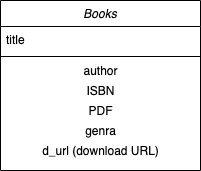

The diagram above was exported from draw.io. Its source (the exported page's mxGraphModel, read from the mxfile embedded in the PNG):
<mxGraphModel dx="1426" dy="779" grid="1" gridSize="10" guides="1" tooltips="1" connect="1" arrows="1" fold="1" page="1" pageScale="1" pageWidth="827" pageHeight="1169" math="0" shadow="0">
  <root>
    <mxCell id="WIyWlLk6GJQsqaUBKTNV-0" />
    <mxCell id="WIyWlLk6GJQsqaUBKTNV-1" parent="WIyWlLk6GJQsqaUBKTNV-0" />
    <mxCell id="zkfFHV4jXpPFQw0GAbJ--0" value="Books" style="swimlane;fontStyle=2;align=center;verticalAlign=top;childLayout=stackLayout;horizontal=1;startSize=26;horizontalStack=0;resizeParent=1;resizeLast=0;collapsible=1;marginBottom=0;rounded=0;shadow=0;strokeWidth=1;" parent="WIyWlLk6GJQsqaUBKTNV-1" vertex="1">
      <mxGeometry x="220" y="120" width="200" height="170" as="geometry">
        <mxRectangle x="230" y="140" width="160" height="26" as="alternateBounds" />
      </mxGeometry>
    </mxCell>
    <mxCell id="zkfFHV4jXpPFQw0GAbJ--1" value="title" style="text;align=left;verticalAlign=top;spacingLeft=4;spacingRight=4;overflow=hidden;rotatable=0;points=[[0,0.5],[1,0.5]];portConstraint=eastwest;" parent="zkfFHV4jXpPFQw0GAbJ--0" vertex="1">
      <mxGeometry y="26" width="200" height="26" as="geometry" />
    </mxCell>
    <mxCell id="zkfFHV4jXpPFQw0GAbJ--4" value="" style="line;html=1;strokeWidth=1;align=left;verticalAlign=middle;spacingTop=-1;spacingLeft=3;spacingRight=3;rotatable=0;labelPosition=right;points=[];portConstraint=eastwest;" parent="zkfFHV4jXpPFQw0GAbJ--0" vertex="1">
      <mxGeometry y="52" width="200" height="8" as="geometry" />
    </mxCell>
    <mxCell id="khhpgIceKOZl4OY9ACkH-4" value="&lt;span style=&quot;text-align: left&quot;&gt;author&lt;/span&gt;" style="text;html=1;align=center;verticalAlign=middle;resizable=0;points=[];autosize=1;" vertex="1" parent="zkfFHV4jXpPFQw0GAbJ--0">
      <mxGeometry y="60" width="200" height="20" as="geometry" />
    </mxCell>
    <mxCell id="khhpgIceKOZl4OY9ACkH-5" value="&lt;span style=&quot;text-align: left&quot;&gt;ISBN&lt;/span&gt;" style="text;html=1;align=center;verticalAlign=middle;resizable=0;points=[];autosize=1;" vertex="1" parent="zkfFHV4jXpPFQw0GAbJ--0">
      <mxGeometry y="80" width="200" height="20" as="geometry" />
    </mxCell>
    <mxCell id="khhpgIceKOZl4OY9ACkH-6" value="PDF" style="text;html=1;align=center;verticalAlign=middle;resizable=0;points=[];autosize=1;" vertex="1" parent="zkfFHV4jXpPFQw0GAbJ--0">
      <mxGeometry y="100" width="200" height="20" as="geometry" />
    </mxCell>
    <mxCell id="khhpgIceKOZl4OY9ACkH-7" value="genra" style="text;html=1;align=center;verticalAlign=middle;resizable=0;points=[];autosize=1;" vertex="1" parent="zkfFHV4jXpPFQw0GAbJ--0">
      <mxGeometry y="120" width="200" height="20" as="geometry" />
    </mxCell>
    <mxCell id="khhpgIceKOZl4OY9ACkH-8" value="d_url (download URL)" style="text;html=1;align=center;verticalAlign=middle;resizable=0;points=[];autosize=1;" vertex="1" parent="zkfFHV4jXpPFQw0GAbJ--0">
      <mxGeometry y="140" width="200" height="20" as="geometry" />
    </mxCell>
  </root>
</mxGraphModel>